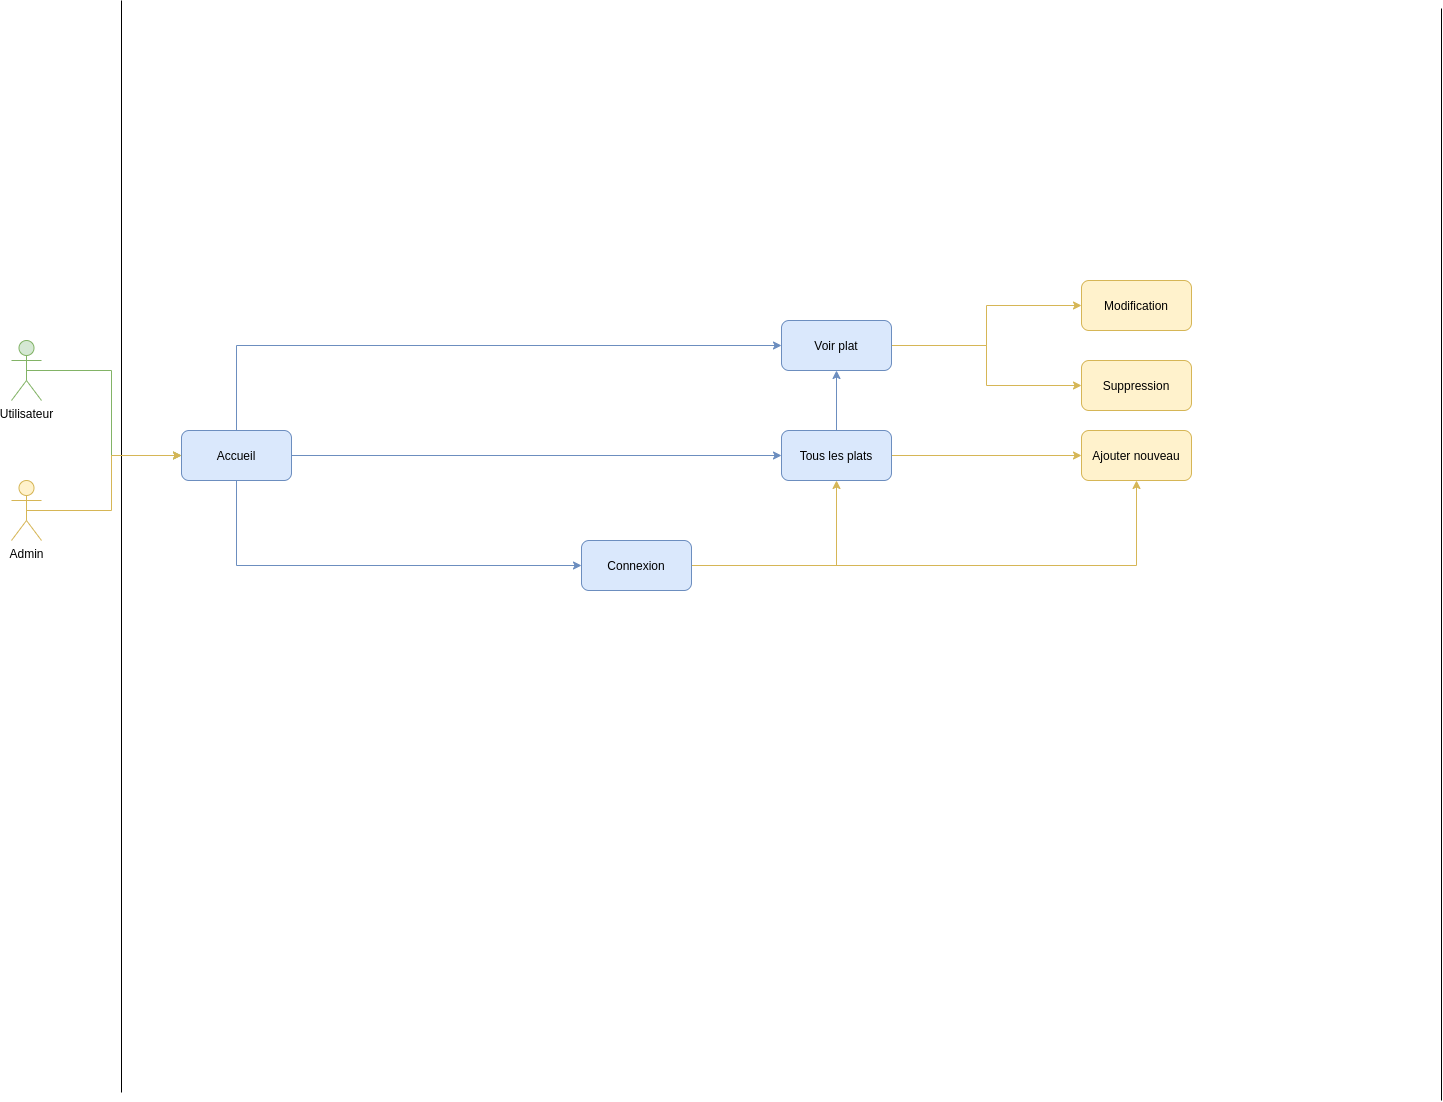

The diagram above was exported from draw.io. Its source (the exported page's mxGraphModel, read from the mxfile embedded in the PNG):
<mxGraphModel dx="868" dy="423" grid="1" gridSize="10" guides="1" tooltips="1" connect="1" arrows="1" fold="1" page="1" pageScale="1" pageWidth="850" pageHeight="1100" background="#ffffff" math="0" shadow="0">
  <root>
    <mxCell id="0" />
    <mxCell id="1" parent="0" />
    <mxCell id="b-2E7lmiED0DDwDnVHgN-24" value="Admin" style="shape=umlActor;verticalLabelPosition=bottom;verticalAlign=top;html=1;outlineConnect=0;fillColor=#fff2cc;strokeColor=#d6b656;" vertex="1" parent="1">
      <mxGeometry x="50" y="480" width="30" height="60" as="geometry" />
    </mxCell>
    <mxCell id="b-2E7lmiED0DDwDnVHgN-35" value="" style="endArrow=none;html=1;" edge="1" parent="1">
      <mxGeometry width="50" height="50" relative="1" as="geometry">
        <mxPoint x="160" y="1092" as="sourcePoint" />
        <mxPoint x="160" as="targetPoint" />
      </mxGeometry>
    </mxCell>
    <mxCell id="b-2E7lmiED0DDwDnVHgN-36" value="" style="endArrow=none;html=1;" edge="1" parent="1">
      <mxGeometry width="50" height="50" relative="1" as="geometry">
        <mxPoint x="1480" y="1100" as="sourcePoint" />
        <mxPoint x="1480" y="8" as="targetPoint" />
      </mxGeometry>
    </mxCell>
    <mxCell id="b-2E7lmiED0DDwDnVHgN-84" style="edgeStyle=orthogonalEdgeStyle;rounded=0;orthogonalLoop=1;jettySize=auto;html=1;exitX=0.5;exitY=0;exitDx=0;exitDy=0;entryX=0.5;entryY=1;entryDx=0;entryDy=0;fillColor=#dae8fc;strokeColor=#6c8ebf;" edge="1" parent="1" source="b-2E7lmiED0DDwDnVHgN-47" target="b-2E7lmiED0DDwDnVHgN-67">
      <mxGeometry relative="1" as="geometry" />
    </mxCell>
    <mxCell id="b-2E7lmiED0DDwDnVHgN-91" style="edgeStyle=orthogonalEdgeStyle;rounded=0;orthogonalLoop=1;jettySize=auto;html=1;exitX=1;exitY=0.5;exitDx=0;exitDy=0;entryX=0;entryY=0.5;entryDx=0;entryDy=0;fillColor=#fff2cc;strokeColor=#d6b656;" edge="1" parent="1" source="b-2E7lmiED0DDwDnVHgN-47" target="b-2E7lmiED0DDwDnVHgN-90">
      <mxGeometry relative="1" as="geometry" />
    </mxCell>
    <mxCell id="b-2E7lmiED0DDwDnVHgN-47" value="Tous les plats" style="rounded=1;whiteSpace=wrap;html=1;fillColor=#dae8fc;strokeColor=#6c8ebf;" vertex="1" parent="1">
      <mxGeometry x="820" y="430" width="110" height="50" as="geometry" />
    </mxCell>
    <mxCell id="b-2E7lmiED0DDwDnVHgN-52" value="Modification" style="rounded=1;whiteSpace=wrap;html=1;fillColor=#fff2cc;strokeColor=#d6b656;" vertex="1" parent="1">
      <mxGeometry x="1120" y="280" width="110" height="50" as="geometry" />
    </mxCell>
    <mxCell id="b-2E7lmiED0DDwDnVHgN-53" value="Suppression" style="rounded=1;whiteSpace=wrap;html=1;fillColor=#fff2cc;strokeColor=#d6b656;" vertex="1" parent="1">
      <mxGeometry x="1120" y="360" width="110" height="50" as="geometry" />
    </mxCell>
    <mxCell id="b-2E7lmiED0DDwDnVHgN-87" style="edgeStyle=orthogonalEdgeStyle;rounded=0;orthogonalLoop=1;jettySize=auto;html=1;exitX=1;exitY=0.5;exitDx=0;exitDy=0;entryX=0.5;entryY=1;entryDx=0;entryDy=0;fillColor=#fff2cc;strokeColor=#d6b656;" edge="1" parent="1" source="b-2E7lmiED0DDwDnVHgN-62" target="b-2E7lmiED0DDwDnVHgN-47">
      <mxGeometry relative="1" as="geometry" />
    </mxCell>
    <mxCell id="b-2E7lmiED0DDwDnVHgN-93" style="edgeStyle=orthogonalEdgeStyle;rounded=0;orthogonalLoop=1;jettySize=auto;html=1;exitX=1;exitY=0.5;exitDx=0;exitDy=0;entryX=0.5;entryY=1;entryDx=0;entryDy=0;fillColor=#fff2cc;strokeColor=#d6b656;" edge="1" parent="1" source="b-2E7lmiED0DDwDnVHgN-62" target="b-2E7lmiED0DDwDnVHgN-90">
      <mxGeometry relative="1" as="geometry">
        <mxPoint x="1100" y="580" as="targetPoint" />
      </mxGeometry>
    </mxCell>
    <mxCell id="b-2E7lmiED0DDwDnVHgN-62" value="Connexion" style="rounded=1;whiteSpace=wrap;html=1;fillColor=#dae8fc;strokeColor=#6c8ebf;" vertex="1" parent="1">
      <mxGeometry x="620" y="540" width="110" height="50" as="geometry" />
    </mxCell>
    <mxCell id="b-2E7lmiED0DDwDnVHgN-71" style="edgeStyle=orthogonalEdgeStyle;rounded=0;orthogonalLoop=1;jettySize=auto;html=1;exitX=1;exitY=0.5;exitDx=0;exitDy=0;entryX=0;entryY=0.5;entryDx=0;entryDy=0;fillColor=#fff2cc;strokeColor=#d6b656;" edge="1" parent="1" source="b-2E7lmiED0DDwDnVHgN-67" target="b-2E7lmiED0DDwDnVHgN-52">
      <mxGeometry relative="1" as="geometry" />
    </mxCell>
    <mxCell id="b-2E7lmiED0DDwDnVHgN-72" style="edgeStyle=orthogonalEdgeStyle;rounded=0;orthogonalLoop=1;jettySize=auto;html=1;exitX=1;exitY=0.5;exitDx=0;exitDy=0;entryX=0;entryY=0.5;entryDx=0;entryDy=0;fillColor=#fff2cc;strokeColor=#d6b656;" edge="1" parent="1" source="b-2E7lmiED0DDwDnVHgN-67" target="b-2E7lmiED0DDwDnVHgN-53">
      <mxGeometry relative="1" as="geometry" />
    </mxCell>
    <mxCell id="b-2E7lmiED0DDwDnVHgN-67" value="Voir plat" style="rounded=1;whiteSpace=wrap;html=1;fillColor=#dae8fc;strokeColor=#6c8ebf;" vertex="1" parent="1">
      <mxGeometry x="820" y="320" width="110" height="50" as="geometry" />
    </mxCell>
    <mxCell id="b-2E7lmiED0DDwDnVHgN-83" style="edgeStyle=orthogonalEdgeStyle;rounded=0;orthogonalLoop=1;jettySize=auto;html=1;exitX=1;exitY=0.5;exitDx=0;exitDy=0;entryX=0;entryY=0.5;entryDx=0;entryDy=0;fillColor=#dae8fc;strokeColor=#6c8ebf;" edge="1" parent="1" source="b-2E7lmiED0DDwDnVHgN-77" target="b-2E7lmiED0DDwDnVHgN-47">
      <mxGeometry relative="1" as="geometry" />
    </mxCell>
    <mxCell id="b-2E7lmiED0DDwDnVHgN-85" style="edgeStyle=orthogonalEdgeStyle;rounded=0;orthogonalLoop=1;jettySize=auto;html=1;exitX=0.5;exitY=0;exitDx=0;exitDy=0;entryX=0;entryY=0.5;entryDx=0;entryDy=0;fillColor=#dae8fc;strokeColor=#6c8ebf;" edge="1" parent="1" source="b-2E7lmiED0DDwDnVHgN-77" target="b-2E7lmiED0DDwDnVHgN-67">
      <mxGeometry relative="1" as="geometry" />
    </mxCell>
    <mxCell id="b-2E7lmiED0DDwDnVHgN-86" style="edgeStyle=orthogonalEdgeStyle;rounded=0;orthogonalLoop=1;jettySize=auto;html=1;exitX=0.5;exitY=1;exitDx=0;exitDy=0;entryX=0;entryY=0.5;entryDx=0;entryDy=0;fillColor=#dae8fc;strokeColor=#6c8ebf;" edge="1" parent="1" source="b-2E7lmiED0DDwDnVHgN-77" target="b-2E7lmiED0DDwDnVHgN-62">
      <mxGeometry relative="1" as="geometry" />
    </mxCell>
    <mxCell id="b-2E7lmiED0DDwDnVHgN-77" value="Accueil" style="rounded=1;whiteSpace=wrap;html=1;fillColor=#dae8fc;strokeColor=#6c8ebf;" vertex="1" parent="1">
      <mxGeometry x="220" y="430" width="110" height="50" as="geometry" />
    </mxCell>
    <mxCell id="b-2E7lmiED0DDwDnVHgN-90" value="Ajouter nouveau" style="rounded=1;whiteSpace=wrap;html=1;fillColor=#fff2cc;strokeColor=#d6b656;" vertex="1" parent="1">
      <mxGeometry x="1120" y="430" width="110" height="50" as="geometry" />
    </mxCell>
    <mxCell id="b-2E7lmiED0DDwDnVHgN-98" style="edgeStyle=orthogonalEdgeStyle;rounded=0;orthogonalLoop=1;jettySize=auto;html=1;exitX=0.5;exitY=0.5;exitDx=0;exitDy=0;exitPerimeter=0;entryX=0;entryY=0.5;entryDx=0;entryDy=0;fillColor=#d5e8d4;strokeColor=#82b366;" edge="1" parent="1" source="b-2E7lmiED0DDwDnVHgN-97" target="b-2E7lmiED0DDwDnVHgN-77">
      <mxGeometry relative="1" as="geometry" />
    </mxCell>
    <mxCell id="b-2E7lmiED0DDwDnVHgN-97" value="Utilisateur" style="shape=umlActor;verticalLabelPosition=bottom;verticalAlign=top;html=1;outlineConnect=0;fillColor=#d5e8d4;strokeColor=#82b366;" vertex="1" parent="1">
      <mxGeometry x="50" y="340" width="30" height="60" as="geometry" />
    </mxCell>
    <mxCell id="b-2E7lmiED0DDwDnVHgN-79" style="edgeStyle=orthogonalEdgeStyle;rounded=0;orthogonalLoop=1;jettySize=auto;html=1;exitX=0.5;exitY=0.5;exitDx=0;exitDy=0;exitPerimeter=0;entryX=0;entryY=0.5;entryDx=0;entryDy=0;fillColor=#fff2cc;strokeColor=#d6b656;" edge="1" parent="1" source="b-2E7lmiED0DDwDnVHgN-24" target="b-2E7lmiED0DDwDnVHgN-77">
      <mxGeometry relative="1" as="geometry" />
    </mxCell>
  </root>
</mxGraphModel>